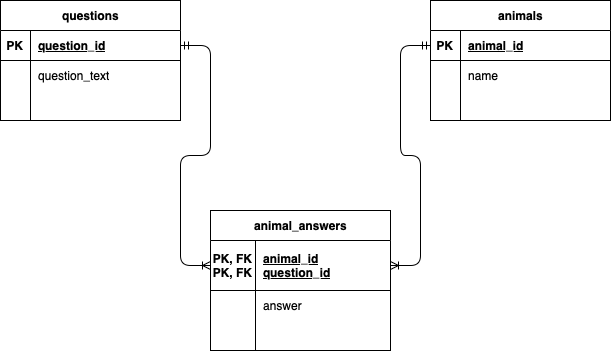

The diagram above was exported from draw.io. Its source (the exported page's mxGraphModel, read from the mxfile embedded in the PNG):
<mxGraphModel dx="946" dy="629" grid="1" gridSize="10" guides="1" tooltips="1" connect="1" arrows="1" fold="1" page="1" pageScale="1" pageWidth="850" pageHeight="1100" math="0" shadow="0">
  <root>
    <mxCell id="0" />
    <mxCell id="1" parent="0" />
    <mxCell id="SErLlt3Fnw42Fx696jrz-1" value="questions" style="shape=table;startSize=30;container=1;collapsible=1;childLayout=tableLayout;fixedRows=1;rowLines=0;fontStyle=1;align=center;resizeLast=1;html=1;" vertex="1" parent="1">
      <mxGeometry x="70" y="150" width="180" height="120" as="geometry" />
    </mxCell>
    <mxCell id="SErLlt3Fnw42Fx696jrz-2" value="" style="shape=tableRow;horizontal=0;startSize=0;swimlaneHead=0;swimlaneBody=0;fillColor=none;collapsible=0;dropTarget=0;points=[[0,0.5],[1,0.5]];portConstraint=eastwest;top=0;left=0;right=0;bottom=1;" vertex="1" parent="SErLlt3Fnw42Fx696jrz-1">
      <mxGeometry y="30" width="180" height="30" as="geometry" />
    </mxCell>
    <mxCell id="SErLlt3Fnw42Fx696jrz-3" value="PK" style="shape=partialRectangle;connectable=0;fillColor=none;top=0;left=0;bottom=0;right=0;fontStyle=1;overflow=hidden;whiteSpace=wrap;html=1;" vertex="1" parent="SErLlt3Fnw42Fx696jrz-2">
      <mxGeometry width="30" height="30" as="geometry">
        <mxRectangle width="30" height="30" as="alternateBounds" />
      </mxGeometry>
    </mxCell>
    <mxCell id="SErLlt3Fnw42Fx696jrz-4" value="question_id" style="shape=partialRectangle;connectable=0;fillColor=none;top=0;left=0;bottom=0;right=0;align=left;spacingLeft=6;fontStyle=5;overflow=hidden;whiteSpace=wrap;html=1;" vertex="1" parent="SErLlt3Fnw42Fx696jrz-2">
      <mxGeometry x="30" width="150" height="30" as="geometry">
        <mxRectangle width="150" height="30" as="alternateBounds" />
      </mxGeometry>
    </mxCell>
    <mxCell id="SErLlt3Fnw42Fx696jrz-5" value="" style="shape=tableRow;horizontal=0;startSize=0;swimlaneHead=0;swimlaneBody=0;fillColor=none;collapsible=0;dropTarget=0;points=[[0,0.5],[1,0.5]];portConstraint=eastwest;top=0;left=0;right=0;bottom=0;" vertex="1" parent="SErLlt3Fnw42Fx696jrz-1">
      <mxGeometry y="60" width="180" height="30" as="geometry" />
    </mxCell>
    <mxCell id="SErLlt3Fnw42Fx696jrz-6" value="" style="shape=partialRectangle;connectable=0;fillColor=none;top=0;left=0;bottom=0;right=0;editable=1;overflow=hidden;whiteSpace=wrap;html=1;" vertex="1" parent="SErLlt3Fnw42Fx696jrz-5">
      <mxGeometry width="30" height="30" as="geometry">
        <mxRectangle width="30" height="30" as="alternateBounds" />
      </mxGeometry>
    </mxCell>
    <mxCell id="SErLlt3Fnw42Fx696jrz-7" value="question_text" style="shape=partialRectangle;connectable=0;fillColor=none;top=0;left=0;bottom=0;right=0;align=left;spacingLeft=6;overflow=hidden;whiteSpace=wrap;html=1;" vertex="1" parent="SErLlt3Fnw42Fx696jrz-5">
      <mxGeometry x="30" width="150" height="30" as="geometry">
        <mxRectangle width="150" height="30" as="alternateBounds" />
      </mxGeometry>
    </mxCell>
    <mxCell id="SErLlt3Fnw42Fx696jrz-8" value="" style="shape=tableRow;horizontal=0;startSize=0;swimlaneHead=0;swimlaneBody=0;fillColor=none;collapsible=0;dropTarget=0;points=[[0,0.5],[1,0.5]];portConstraint=eastwest;top=0;left=0;right=0;bottom=0;" vertex="1" parent="SErLlt3Fnw42Fx696jrz-1">
      <mxGeometry y="90" width="180" height="30" as="geometry" />
    </mxCell>
    <mxCell id="SErLlt3Fnw42Fx696jrz-9" value="" style="shape=partialRectangle;connectable=0;fillColor=none;top=0;left=0;bottom=0;right=0;editable=1;overflow=hidden;whiteSpace=wrap;html=1;" vertex="1" parent="SErLlt3Fnw42Fx696jrz-8">
      <mxGeometry width="30" height="30" as="geometry">
        <mxRectangle width="30" height="30" as="alternateBounds" />
      </mxGeometry>
    </mxCell>
    <mxCell id="SErLlt3Fnw42Fx696jrz-10" value="" style="shape=partialRectangle;connectable=0;fillColor=none;top=0;left=0;bottom=0;right=0;align=left;spacingLeft=6;overflow=hidden;whiteSpace=wrap;html=1;" vertex="1" parent="SErLlt3Fnw42Fx696jrz-8">
      <mxGeometry x="30" width="150" height="30" as="geometry">
        <mxRectangle width="150" height="30" as="alternateBounds" />
      </mxGeometry>
    </mxCell>
    <mxCell id="SErLlt3Fnw42Fx696jrz-14" value="animals" style="shape=table;startSize=30;container=1;collapsible=1;childLayout=tableLayout;fixedRows=1;rowLines=0;fontStyle=1;align=center;resizeLast=1;html=1;" vertex="1" parent="1">
      <mxGeometry x="500" y="150" width="180" height="120" as="geometry" />
    </mxCell>
    <mxCell id="SErLlt3Fnw42Fx696jrz-15" value="" style="shape=tableRow;horizontal=0;startSize=0;swimlaneHead=0;swimlaneBody=0;fillColor=none;collapsible=0;dropTarget=0;points=[[0,0.5],[1,0.5]];portConstraint=eastwest;top=0;left=0;right=0;bottom=1;" vertex="1" parent="SErLlt3Fnw42Fx696jrz-14">
      <mxGeometry y="30" width="180" height="30" as="geometry" />
    </mxCell>
    <mxCell id="SErLlt3Fnw42Fx696jrz-16" value="PK" style="shape=partialRectangle;connectable=0;fillColor=none;top=0;left=0;bottom=0;right=0;fontStyle=1;overflow=hidden;whiteSpace=wrap;html=1;" vertex="1" parent="SErLlt3Fnw42Fx696jrz-15">
      <mxGeometry width="30" height="30" as="geometry">
        <mxRectangle width="30" height="30" as="alternateBounds" />
      </mxGeometry>
    </mxCell>
    <mxCell id="SErLlt3Fnw42Fx696jrz-17" value="animal_id" style="shape=partialRectangle;connectable=0;fillColor=none;top=0;left=0;bottom=0;right=0;align=left;spacingLeft=6;fontStyle=5;overflow=hidden;whiteSpace=wrap;html=1;" vertex="1" parent="SErLlt3Fnw42Fx696jrz-15">
      <mxGeometry x="30" width="150" height="30" as="geometry">
        <mxRectangle width="150" height="30" as="alternateBounds" />
      </mxGeometry>
    </mxCell>
    <mxCell id="SErLlt3Fnw42Fx696jrz-18" value="" style="shape=tableRow;horizontal=0;startSize=0;swimlaneHead=0;swimlaneBody=0;fillColor=none;collapsible=0;dropTarget=0;points=[[0,0.5],[1,0.5]];portConstraint=eastwest;top=0;left=0;right=0;bottom=0;" vertex="1" parent="SErLlt3Fnw42Fx696jrz-14">
      <mxGeometry y="60" width="180" height="30" as="geometry" />
    </mxCell>
    <mxCell id="SErLlt3Fnw42Fx696jrz-19" value="" style="shape=partialRectangle;connectable=0;fillColor=none;top=0;left=0;bottom=0;right=0;editable=1;overflow=hidden;whiteSpace=wrap;html=1;" vertex="1" parent="SErLlt3Fnw42Fx696jrz-18">
      <mxGeometry width="30" height="30" as="geometry">
        <mxRectangle width="30" height="30" as="alternateBounds" />
      </mxGeometry>
    </mxCell>
    <mxCell id="SErLlt3Fnw42Fx696jrz-20" value="name" style="shape=partialRectangle;connectable=0;fillColor=none;top=0;left=0;bottom=0;right=0;align=left;spacingLeft=6;overflow=hidden;whiteSpace=wrap;html=1;" vertex="1" parent="SErLlt3Fnw42Fx696jrz-18">
      <mxGeometry x="30" width="150" height="30" as="geometry">
        <mxRectangle width="150" height="30" as="alternateBounds" />
      </mxGeometry>
    </mxCell>
    <mxCell id="SErLlt3Fnw42Fx696jrz-21" value="" style="shape=tableRow;horizontal=0;startSize=0;swimlaneHead=0;swimlaneBody=0;fillColor=none;collapsible=0;dropTarget=0;points=[[0,0.5],[1,0.5]];portConstraint=eastwest;top=0;left=0;right=0;bottom=0;" vertex="1" parent="SErLlt3Fnw42Fx696jrz-14">
      <mxGeometry y="90" width="180" height="30" as="geometry" />
    </mxCell>
    <mxCell id="SErLlt3Fnw42Fx696jrz-22" value="" style="shape=partialRectangle;connectable=0;fillColor=none;top=0;left=0;bottom=0;right=0;editable=1;overflow=hidden;whiteSpace=wrap;html=1;" vertex="1" parent="SErLlt3Fnw42Fx696jrz-21">
      <mxGeometry width="30" height="30" as="geometry">
        <mxRectangle width="30" height="30" as="alternateBounds" />
      </mxGeometry>
    </mxCell>
    <mxCell id="SErLlt3Fnw42Fx696jrz-23" value="" style="shape=partialRectangle;connectable=0;fillColor=none;top=0;left=0;bottom=0;right=0;align=left;spacingLeft=6;overflow=hidden;whiteSpace=wrap;html=1;" vertex="1" parent="SErLlt3Fnw42Fx696jrz-21">
      <mxGeometry x="30" width="150" height="30" as="geometry">
        <mxRectangle width="150" height="30" as="alternateBounds" />
      </mxGeometry>
    </mxCell>
    <mxCell id="SErLlt3Fnw42Fx696jrz-24" value="animal_answers" style="shape=table;startSize=30;container=1;collapsible=1;childLayout=tableLayout;fixedRows=1;rowLines=0;fontStyle=1;align=center;resizeLast=1;html=1;" vertex="1" parent="1">
      <mxGeometry x="280" y="360" width="180" height="140" as="geometry" />
    </mxCell>
    <mxCell id="SErLlt3Fnw42Fx696jrz-25" value="" style="shape=tableRow;horizontal=0;startSize=0;swimlaneHead=0;swimlaneBody=0;fillColor=none;collapsible=0;dropTarget=0;points=[[0,0.5],[1,0.5]];portConstraint=eastwest;top=0;left=0;right=0;bottom=1;" vertex="1" parent="SErLlt3Fnw42Fx696jrz-24">
      <mxGeometry y="30" width="180" height="50" as="geometry" />
    </mxCell>
    <mxCell id="SErLlt3Fnw42Fx696jrz-26" value="PK, FK&lt;div&gt;PK, FK&lt;/div&gt;" style="shape=partialRectangle;connectable=0;fillColor=none;top=0;left=0;bottom=0;right=0;fontStyle=1;overflow=hidden;whiteSpace=wrap;html=1;" vertex="1" parent="SErLlt3Fnw42Fx696jrz-25">
      <mxGeometry width="45" height="50" as="geometry">
        <mxRectangle width="45" height="50" as="alternateBounds" />
      </mxGeometry>
    </mxCell>
    <mxCell id="SErLlt3Fnw42Fx696jrz-27" value="animal_id&lt;div&gt;question_id&lt;/div&gt;" style="shape=partialRectangle;connectable=0;fillColor=none;top=0;left=0;bottom=0;right=0;align=left;spacingLeft=6;fontStyle=5;overflow=hidden;whiteSpace=wrap;html=1;" vertex="1" parent="SErLlt3Fnw42Fx696jrz-25">
      <mxGeometry x="45" width="135" height="50" as="geometry">
        <mxRectangle width="135" height="50" as="alternateBounds" />
      </mxGeometry>
    </mxCell>
    <mxCell id="SErLlt3Fnw42Fx696jrz-28" value="" style="shape=tableRow;horizontal=0;startSize=0;swimlaneHead=0;swimlaneBody=0;fillColor=none;collapsible=0;dropTarget=0;points=[[0,0.5],[1,0.5]];portConstraint=eastwest;top=0;left=0;right=0;bottom=0;" vertex="1" parent="SErLlt3Fnw42Fx696jrz-24">
      <mxGeometry y="80" width="180" height="30" as="geometry" />
    </mxCell>
    <mxCell id="SErLlt3Fnw42Fx696jrz-29" value="" style="shape=partialRectangle;connectable=0;fillColor=none;top=0;left=0;bottom=0;right=0;editable=1;overflow=hidden;whiteSpace=wrap;html=1;" vertex="1" parent="SErLlt3Fnw42Fx696jrz-28">
      <mxGeometry width="45" height="30" as="geometry">
        <mxRectangle width="45" height="30" as="alternateBounds" />
      </mxGeometry>
    </mxCell>
    <mxCell id="SErLlt3Fnw42Fx696jrz-30" value="answer" style="shape=partialRectangle;connectable=0;fillColor=none;top=0;left=0;bottom=0;right=0;align=left;spacingLeft=6;overflow=hidden;whiteSpace=wrap;html=1;" vertex="1" parent="SErLlt3Fnw42Fx696jrz-28">
      <mxGeometry x="45" width="135" height="30" as="geometry">
        <mxRectangle width="135" height="30" as="alternateBounds" />
      </mxGeometry>
    </mxCell>
    <mxCell id="SErLlt3Fnw42Fx696jrz-31" value="" style="shape=tableRow;horizontal=0;startSize=0;swimlaneHead=0;swimlaneBody=0;fillColor=none;collapsible=0;dropTarget=0;points=[[0,0.5],[1,0.5]];portConstraint=eastwest;top=0;left=0;right=0;bottom=0;" vertex="1" parent="SErLlt3Fnw42Fx696jrz-24">
      <mxGeometry y="110" width="180" height="30" as="geometry" />
    </mxCell>
    <mxCell id="SErLlt3Fnw42Fx696jrz-32" value="" style="shape=partialRectangle;connectable=0;fillColor=none;top=0;left=0;bottom=0;right=0;editable=1;overflow=hidden;whiteSpace=wrap;html=1;" vertex="1" parent="SErLlt3Fnw42Fx696jrz-31">
      <mxGeometry width="45" height="30" as="geometry">
        <mxRectangle width="45" height="30" as="alternateBounds" />
      </mxGeometry>
    </mxCell>
    <mxCell id="SErLlt3Fnw42Fx696jrz-33" value="" style="shape=partialRectangle;connectable=0;fillColor=none;top=0;left=0;bottom=0;right=0;align=left;spacingLeft=6;overflow=hidden;whiteSpace=wrap;html=1;" vertex="1" parent="SErLlt3Fnw42Fx696jrz-31">
      <mxGeometry x="45" width="135" height="30" as="geometry">
        <mxRectangle width="135" height="30" as="alternateBounds" />
      </mxGeometry>
    </mxCell>
    <mxCell id="SErLlt3Fnw42Fx696jrz-38" value="" style="edgeStyle=entityRelationEdgeStyle;fontSize=12;html=1;endArrow=ERoneToMany;startArrow=ERmandOne;rounded=1;curved=0;entryX=0;entryY=0.5;entryDx=0;entryDy=0;exitX=1;exitY=0.5;exitDx=0;exitDy=0;" edge="1" parent="1" source="SErLlt3Fnw42Fx696jrz-2" target="SErLlt3Fnw42Fx696jrz-25">
      <mxGeometry width="100" height="100" relative="1" as="geometry">
        <mxPoint x="290" y="190" as="sourcePoint" />
        <mxPoint x="243.19999999999987" y="405" as="targetPoint" />
      </mxGeometry>
    </mxCell>
    <mxCell id="SErLlt3Fnw42Fx696jrz-41" value="" style="edgeStyle=entityRelationEdgeStyle;fontSize=12;html=1;endArrow=ERmandOne;startArrow=ERoneToMany;rounded=1;entryX=0;entryY=0.5;entryDx=0;entryDy=0;exitX=1;exitY=0.5;exitDx=0;exitDy=0;curved=0;startFill=0;endFill=0;" edge="1" parent="1" source="SErLlt3Fnw42Fx696jrz-25" target="SErLlt3Fnw42Fx696jrz-15">
      <mxGeometry width="100" height="100" relative="1" as="geometry">
        <mxPoint x="300" y="420" as="sourcePoint" />
        <mxPoint x="400" y="320" as="targetPoint" />
      </mxGeometry>
    </mxCell>
  </root>
</mxGraphModel>